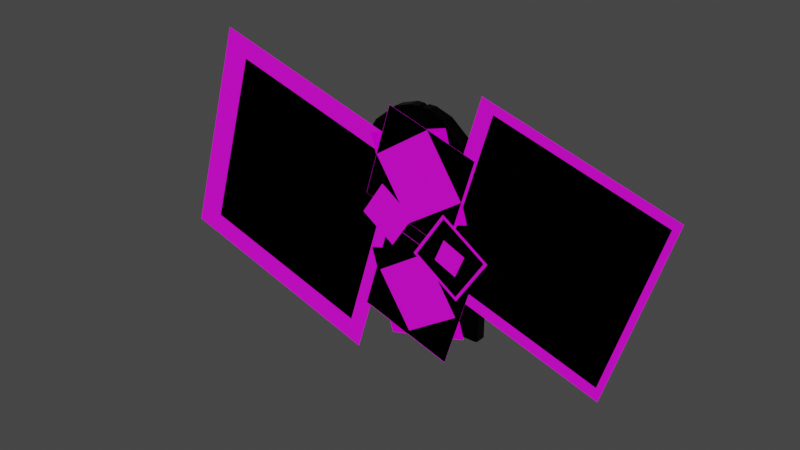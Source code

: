 # Source: Door.blend  (saved by Blender 2.81.16; exported with 4.5.12 LTS)
import bpy
from mathutils import Matrix  # noqa: F401  (used for matrix-valued properties, if any)

bpy.ops.wm.read_factory_settings(use_empty=True)
scene = bpy.context.scene
scene.name = 'Scene'

# ---- collections
col_collection = bpy.data.collections.new('Collection'); scene.collection.children.link(col_collection)

# ---- images (referenced by path relative to the original .blend; pixels are not part of the script)
import os
ASSET_DIR = os.environ.get("B2B_ASSET_DIR", "")  # directory of the original .blend (textures are referenced by path, not embedded)
HERE = os.path.dirname(os.path.abspath(__file__))  # packed textures are extracted next to this script under _unpacked/

def load_image(name, relpath, width, height, colorspace="sRGB"):
    """Load a texture the original file referenced (path relative to the .blend, or extracted next to this script)."""
    p = next((c for c in (os.path.join(HERE, relpath), os.path.join(ASSET_DIR, relpath)) if relpath and os.path.exists(c)), "")
    if p:
        img = bpy.data.images.load(p, check_existing=True)
        img.name = name
    else:  # same state as the original file: an image datablock whose file is absent (Cycles renders it pink)
        img = bpy.data.images.new(name, width, height)
        img.source = "FILE"
        img.filepath = "//" + (relpath or name)
    img.colorspace_settings.name = colorspace
    return img
img_radial_1_0003_circ_out_png = load_image('Radial_1_0003_Circ-out.png', 'Radials/Radial_1_0003_Circ-out.png', 1024, 1024, 'sRGB')
img_radial_1_0002_double_circ_png = load_image('Radial_1_0002_Double-Circ.png', 'Radials/Radial_1_0002_Double-Circ.png', 1024, 1024, 'sRGB')
img_radial_1_0001_flower_small_png = load_image('Radial_1_0001_Flower-Small.png', 'Radials/Radial_1_0001_Flower-Small.png', 1024, 1024, 'sRGB')
img_radial_1_0004_big_flower_png = load_image('Radial_1_0004_Big-Flower.png', 'Radials/Radial_1_0004_Big-Flower.png', 1024, 1024, 'sRGB')
img_radial_1_0005_stripes_png = load_image('Radial_1_0005_Stripes.png', 'Radials/Radial_1_0005_Stripes.png', 1024, 1024, 'sRGB')

# ---- materials (node trees are filled in below, after node groups)
mat_door = bpy.data.materials.new('Door')
mat_door.use_transparent_shadow = False
mat_radial_s = bpy.data.materials.new('RadiaL_S')
mat_radial_s.surface_render_method = 'BLENDED'
mat_radial_s.blend_method = 'BLEND'
mat_radial_s.use_transparent_shadow = False
mat_radial_m = bpy.data.materials.new('Radial_M')
mat_radial_m.surface_render_method = 'BLENDED'
mat_radial_m.blend_method = 'BLEND'
mat_radial_m.use_transparent_shadow = False
mat_radial_l = bpy.data.materials.new('Radial_L')
mat_radial_l.surface_render_method = 'BLENDED'
mat_radial_l.blend_method = 'BLEND'
mat_radial_l.use_transparent_shadow = False
mat_radial_small_f = bpy.data.materials.new('Radial_Small_F')
mat_radial_small_f.surface_render_method = 'BLENDED'
mat_radial_small_f.blend_method = 'BLEND'
mat_radial_small_f.use_transparent_shadow = False
mat_radial_big_f = bpy.data.materials.new('Radial_Big_F')
mat_radial_big_f.use_transparent_shadow = False
mat_radial_stripes = bpy.data.materials.new('Radial_Stripes')
mat_radial_stripes.surface_render_method = 'BLENDED'
mat_radial_stripes.blend_method = 'BLEND'
mat_radial_stripes.use_transparent_shadow = False

# ---- material node trees
mat_door.use_nodes = True; mat_door.node_tree.nodes.clear()
_N = mat_door.node_tree.nodes; _L = mat_door.node_tree.links
n0 = _N.new('ShaderNodeOutputMaterial'); n0.name = 'Material Output'; n0.location = (300, 300)
n1 = _N.new('ShaderNodeBsdfPrincipled'); n1.name = 'Principled BSDF'; n1.location = (10, 300)
n1.distribution = 'GGX'
n1.subsurface_method = 'BURLEY'
n1.inputs[0].default_value = (0.0, 0.0, 0.0, 1.0)
n1.inputs[2].default_value = 0.2904
n1.inputs[3].default_value = 1.45
n1.inputs[13].default_value = 0.08383
n1.inputs[27].default_value = (0.0, 0.0, 0.0, 1.0)
n1.inputs[28].default_value = 1.0
_L.new(n1.outputs[0], n0.inputs[0])
n0.is_active_output = True
mat_radial_s.use_nodes = True; mat_radial_s.node_tree.nodes.clear()
_N = mat_radial_s.node_tree.nodes; _L = mat_radial_s.node_tree.links
n0 = _N.new('ShaderNodeOutputMaterial'); n0.name = 'Material Output'; n0.location = (300, 300)
n1 = _N.new('ShaderNodeBsdfPrincipled'); n1.name = 'Principled BSDF'; n1.location = (10, 300)
n1.distribution = 'GGX'
n1.subsurface_method = 'BURLEY'
n1.inputs[3].default_value = 1.45
n1.inputs[27].default_value = (0.0, 0.0, 0.0, 1.0)
n1.inputs[28].default_value = 1.0
n2 = _N.new('ShaderNodeTexImage'); n2.name = 'Image Texture'; n2.location = (-280, 276)
n2.image = img_radial_1_0003_circ_out_png
_L.new(n1.outputs[0], n0.inputs[0])
_L.new(n2.outputs[0], n1.inputs[0])
_L.new(n2.outputs[1], n1.inputs[4])
n0.is_active_output = True
mat_radial_m.use_nodes = True; mat_radial_m.node_tree.nodes.clear()
_N = mat_radial_m.node_tree.nodes; _L = mat_radial_m.node_tree.links
n0 = _N.new('ShaderNodeOutputMaterial'); n0.name = 'Material Output'; n0.location = (300, 300)
n1 = _N.new('ShaderNodeBsdfPrincipled'); n1.name = 'Principled BSDF'; n1.location = (10, 300)
n1.distribution = 'GGX'
n1.subsurface_method = 'BURLEY'
n1.inputs[3].default_value = 1.45
n1.inputs[27].default_value = (0.0, 0.0, 0.0, 1.0)
n1.inputs[28].default_value = 1.0
n2 = _N.new('ShaderNodeTexImage'); n2.name = 'Image Texture'; n2.location = (-280, 276)
n2.image = img_radial_1_0002_double_circ_png
_L.new(n1.outputs[0], n0.inputs[0])
_L.new(n2.outputs[0], n1.inputs[0])
_L.new(n2.outputs[1], n1.inputs[4])
n0.is_active_output = True
mat_radial_l.use_nodes = True; mat_radial_l.node_tree.nodes.clear()
_N = mat_radial_l.node_tree.nodes; _L = mat_radial_l.node_tree.links
n0 = _N.new('ShaderNodeOutputMaterial'); n0.name = 'Material Output'; n0.location = (300, 300)
n1 = _N.new('ShaderNodeTexImage'); n1.name = 'Image Texture'; n1.location = (-304, 110)
n1.image = img_radial_1_0003_circ_out_png
n2 = _N.new('ShaderNodeBsdfPrincipled'); n2.name = 'Principled BSDF'; n2.location = (10, 300)
n2.distribution = 'GGX'
n2.subsurface_method = 'BURLEY'
n2.inputs[3].default_value = 1.45
n2.inputs[27].default_value = (0.0, 0.0, 0.0, 1.0)
n2.inputs[28].default_value = 1.0
_L.new(n2.outputs[0], n0.inputs[0])
_L.new(n1.outputs[0], n2.inputs[0])
_L.new(n1.outputs[1], n2.inputs[4])
n0.is_active_output = True
mat_radial_small_f.use_nodes = True; mat_radial_small_f.node_tree.nodes.clear()
_N = mat_radial_small_f.node_tree.nodes; _L = mat_radial_small_f.node_tree.links
n0 = _N.new('ShaderNodeOutputMaterial'); n0.name = 'Material Output'; n0.location = (300, 300)
n1 = _N.new('ShaderNodeBsdfPrincipled'); n1.name = 'Principled BSDF'; n1.location = (10, 300)
n1.distribution = 'GGX'
n1.subsurface_method = 'BURLEY'
n1.inputs[3].default_value = 1.45
n1.inputs[27].default_value = (0.0, 0.0, 0.0, 1.0)
n1.inputs[28].default_value = 1.0
n2 = _N.new('ShaderNodeTexImage'); n2.name = 'Image Texture'; n2.location = (-280, 276)
n2.image = img_radial_1_0001_flower_small_png
_L.new(n1.outputs[0], n0.inputs[0])
_L.new(n2.outputs[0], n1.inputs[0])
_L.new(n2.outputs[1], n1.inputs[4])
n0.is_active_output = True
mat_radial_big_f.use_nodes = True; mat_radial_big_f.node_tree.nodes.clear()
_N = mat_radial_big_f.node_tree.nodes; _L = mat_radial_big_f.node_tree.links
n0 = _N.new('ShaderNodeOutputMaterial'); n0.name = 'Material Output'; n0.location = (300, 300)
n1 = _N.new('ShaderNodeBsdfPrincipled'); n1.name = 'Principled BSDF'; n1.location = (10, 300)
n1.distribution = 'GGX'
n1.subsurface_method = 'BURLEY'
n1.inputs[3].default_value = 1.45
n1.inputs[27].default_value = (0.0, 0.0, 0.0, 1.0)
n1.inputs[28].default_value = 1.0
n2 = _N.new('ShaderNodeTexImage'); n2.name = 'Image Texture'; n2.location = (-280, 276)
n2.image = img_radial_1_0004_big_flower_png
_L.new(n1.outputs[0], n0.inputs[0])
_L.new(n2.outputs[0], n1.inputs[0])
_L.new(n2.outputs[1], n1.inputs[4])
n0.is_active_output = True
mat_radial_stripes.use_nodes = True; mat_radial_stripes.node_tree.nodes.clear()
_N = mat_radial_stripes.node_tree.nodes; _L = mat_radial_stripes.node_tree.links
n0 = _N.new('ShaderNodeOutputMaterial'); n0.name = 'Material Output'; n0.location = (300, 300)
n1 = _N.new('ShaderNodeBsdfPrincipled'); n1.name = 'Principled BSDF'; n1.location = (10, 300)
n1.distribution = 'GGX'
n1.subsurface_method = 'BURLEY'
n1.inputs[3].default_value = 1.45
n1.inputs[13].default_value = 0.0
n1.inputs[27].default_value = (0.0, 0.0, 0.0, 1.0)
n1.inputs[28].default_value = 1.0
n2 = _N.new('ShaderNodeTexImage'); n2.name = 'Image Texture'; n2.location = (-326, 151)
n2.image = img_radial_1_0005_stripes_png
_L.new(n1.outputs[0], n0.inputs[0])
_L.new(n2.outputs[0], n1.inputs[0])
_L.new(n2.outputs[1], n1.inputs[4])
n0.is_active_output = True

# ---- world
world_world = bpy.data.worlds.new('World'); scene.world = world_world
world_world.use_nodes = True; world_world.node_tree.nodes.clear()
_N = world_world.node_tree.nodes; _L = world_world.node_tree.links
n0 = _N.new('ShaderNodeOutputWorld'); n0.name = 'World Output'; n0.location = (300, 300)
n1 = _N.new('ShaderNodeBackground'); n1.name = 'Background'; n1.location = (10, 300)
n1.inputs[0].default_value = (0.05088, 0.05088, 0.05088, 1.0)
_L.new(n1.outputs[0], n0.inputs[0])
n0.is_active_output = True
world_world.color = (0.05088, 0.05088, 0.05088)
world_world.use_sun_shadow = False
world_world.sun_shadow_jitter_overblur = 0.0

# ---- meshes
me_cube = bpy.data.meshes.new('Cube')
me_cube.from_pydata([(0.8378, 0.07921, 1.404), (0.8378, 0.07921, -0.3244), (0.8378, -0.07921, 1.404), (0.8378, -0.07921, -0.3244), (0.04098, 0.07921, 1.404), (0.04098, 0.07921, -0.3244), (0.04098, -0.07921, 1.404), (0.04098, -0.07921, -0.3244), (0.7636, 0.07921, 1.716), (0.7636, -0.07921, 1.716), (0.04098, 0.07921, 1.716), (0.04098, -0.07921, 1.716), (0.6091, 0.07921, 1.974), (0.6091, -0.07921, 1.974), (0.04098, 0.07921, 1.974), (0.04098, -0.07921, 1.974), (0.3347, 0.07921, 2.198), (0.3347, -0.07921, 2.198), (0.04098, 0.07921, 2.198), (0.04098, -0.07921, 2.198), (0.1293, 0.07921, 2.266), (0.1293, -0.07921, 2.266), (0.04098, 0.07921, 2.266), (0.04098, -0.07921, 2.266), (0.0, 0.0624, 1.404), (0.0, 0.0624, -0.3244), (0.0, -0.0624, 1.404), (0.0, -0.0624, -0.3244), (0.0, 0.0624, 1.716), (0.0, -0.0624, 1.716), (0.0, 0.0624, 1.974), (0.0, -0.0624, 1.974), (0.0, 0.0624, 2.198), (0.0, -0.0624, 2.198), (0.0, 0.0624, 2.266), (0.0, -0.0624, 2.266), (0.8608, 0.06366, 1.407), (0.8608, 0.06366, -0.3244), (0.8608, -0.06366, 1.407), (0.8608, -0.06366, -0.3244), (0.784, 0.06366, 1.73), (0.784, -0.06366, 1.73), (0.6241, 0.06366, 1.998), (0.6241, -0.06366, 1.998), (0.3401, 0.06366, 2.229), (0.3401, -0.06366, 2.229), (0.03606, 0.06366, 2.299), (0.1275, 0.06366, 2.299), (0.03606, -0.06366, 2.299), (0.1275, -0.06366, 2.299), (0.01125, -0.06313, 2.29), (0.01125, 0.06313, 2.29)], [], [(23, 21, 49, 48), (5, 1, 3, 7), (5, 4, 0, 1), (3, 2, 6, 7), (6, 11, 29, 26), (1, 0, 36, 37), (11, 9, 13, 15), (0, 4, 10, 8), (20, 22, 46, 47), (6, 2, 9, 11), (16, 20, 47, 44), (8, 10, 14, 12), (34, 35, 50, 51), (14, 10, 28, 30), (19, 17, 21, 23), (4, 5, 25, 24), (15, 13, 17, 19), (12, 14, 18, 16), (8, 12, 42, 40), (16, 18, 22, 20), (35, 23, 50), (5, 7, 27, 25), (24, 26, 29, 28), (27, 26, 24, 25), (28, 29, 31, 30), (30, 31, 33, 32), (32, 33, 35, 34), (10, 4, 24, 28), (15, 19, 33, 31), (19, 23, 35, 33), (7, 6, 26, 27), (18, 14, 30, 32), (22, 18, 32, 34), (11, 15, 31, 29), (48, 46, 51, 50), (37, 36, 38, 39), (38, 36, 40, 41), (43, 42, 44, 45), (41, 40, 42, 43), (47, 46, 48, 49), (45, 44, 47, 49), (2, 3, 39, 38), (13, 9, 41, 43), (12, 16, 44, 42), (21, 17, 45, 49), (0, 8, 40, 36), (17, 13, 43, 45), (3, 1, 37, 39), (22, 51, 46), (9, 2, 38, 41), (50, 23, 48), (51, 22, 34)])
_uv = me_cube.uv_layers.new(name='UVMap')
_uv.uv.foreach_set('vector', [0.681, 0.7937, 0.7119, 0.7927, 0.7118, 0.8042, 0.6791, 0.8048, 0.2067, 0.05832, 0.04968, 0.06504, 0.04187, 0.03281, 0.2098, 0.02299, 0.2067, 0.05832, 0.2056, 0.3581, 0.03826, 0.3462, 0.04968, 0.06504, 0.9609, 0.01809, 0.9584, 0.5325, 0.674, 0.536, 0.6718, 0.01809, 0.674, 0.536, 0.6754, 0.6294, 0.6594, 0.6297, 0.658, 0.5362, 0.04968, 0.06504, 0.03826, 0.3462, 0.03275, 0.3467, 0.04434, 0.06384, 0.6754, 0.6294, 0.9328, 0.6247, 0.8796, 0.7018, 0.6774, 0.7069, 0.03826, 0.3462, 0.2056, 0.3581, 0.2005, 0.4142, 0.05017, 0.3977, 0.1638, 0.5082, 0.181, 0.5123, 0.18, 0.5189, 0.1627, 0.5147, 0.674, 0.536, 0.9584, 0.5325, 0.9328, 0.6247, 0.6754, 0.6294, 0.1251, 0.4891, 0.1638, 0.5082, 0.1627, 0.5147, 0.1225, 0.495, 0.05017, 0.3977, 0.2005, 0.4142, 0.1935, 0.461, 0.07583, 0.4435, 0.1901, 0.517, 0.1913, 0.5466, 0.1854, 0.5469, 0.1852, 0.5189, 0.1935, 0.461, 0.2005, 0.4142, 0.2102, 0.4154, 0.2032, 0.4628, 0.68, 0.7739, 0.7843, 0.7703, 0.7119, 0.7927, 0.681, 0.7937, 0.2056, 0.3581, 0.2067, 0.05832, 0.2161, 0.05676, 0.2154, 0.3586, 0.6774, 0.7069, 0.8796, 0.7018, 0.7843, 0.7703, 0.68, 0.7739, 0.07583, 0.4435, 0.1935, 0.461, 0.1846, 0.501, 0.1251, 0.4891, 0.05017, 0.3977, 0.07583, 0.4435, 0.07148, 0.4476, 0.04499, 0.4, 0.1251, 0.4891, 0.1846, 0.501, 0.181, 0.5123, 0.1638, 0.5082, 0.6654, 0.7952, 0.681, 0.7937, 0.67, 0.8021, 0.2067, 0.05832, 0.2098, 0.02299, 0.2189, 0.02781, 0.2161, 0.05676, 0.2154, 0.3586, 0.2425, 0.3601, 0.2382, 0.4185, 0.2102, 0.4154, 0.2425, 0.05676, 0.2425, 0.3601, 0.2154, 0.3586, 0.2161, 0.05676, 0.2102, 0.4154, 0.2382, 0.4185, 0.2315, 0.4679, 0.2032, 0.4628, 0.2032, 0.4628, 0.2315, 0.4679, 0.2226, 0.5111, 0.1942, 0.5039, 0.1942, 0.5039, 0.2226, 0.5111, 0.2193, 0.5242, 0.1901, 0.517, 0.2005, 0.4142, 0.2056, 0.3581, 0.2154, 0.3586, 0.2102, 0.4154, 0.6774, 0.7069, 0.68, 0.7739, 0.664, 0.7747, 0.6614, 0.7074, 0.68, 0.7739, 0.681, 0.7937, 0.6654, 0.7952, 0.664, 0.7747, 0.6718, 0.01809, 0.674, 0.536, 0.658, 0.5362, 0.6558, 0.01815, 0.1846, 0.501, 0.1935, 0.461, 0.2032, 0.4628, 0.1942, 0.5039, 0.181, 0.5123, 0.1846, 0.501, 0.1942, 0.5039, 0.1901, 0.517, 0.6754, 0.6294, 0.6774, 0.7069, 0.6614, 0.7074, 0.6594, 0.6297, 0.1791, 0.5469, 0.18, 0.5189, 0.1852, 0.5189, 0.1854, 0.5469, 0.04434, 0.06384, 0.03275, 0.3467, 0.007166, 0.3494, 0.01811, 0.06277, 0.007166, 0.3494, 0.03275, 0.3467, 0.04499, 0.4, 0.01945, 0.4092, 0.04883, 0.4642, 0.07148, 0.4476, 0.1225, 0.495, 0.1059, 0.5191, 0.01945, 0.4092, 0.04499, 0.4, 0.07148, 0.4476, 0.04883, 0.4642, 0.1627, 0.5147, 0.18, 0.5189, 0.1791, 0.5469, 0.1549, 0.5441, 0.1059, 0.5191, 0.1225, 0.495, 0.1627, 0.5147, 0.1549, 0.5441, 0.9584, 0.5325, 0.9609, 0.01809, 0.9709, 0.01814, 0.9684, 0.5337, 0.8796, 0.7018, 0.9328, 0.6247, 0.9416, 0.6296, 0.8863, 0.7097, 0.07583, 0.4435, 0.1251, 0.4891, 0.1225, 0.495, 0.07148, 0.4476, 0.7119, 0.7927, 0.7843, 0.7703, 0.7872, 0.7808, 0.7118, 0.8042, 0.03826, 0.3462, 0.05017, 0.3977, 0.04499, 0.4, 0.03275, 0.3467, 0.7843, 0.7703, 0.8796, 0.7018, 0.8863, 0.7097, 0.7872, 0.7808, 0.04187, 0.03281, 0.04968, 0.06504, 0.04434, 0.06384, 0.03753, 0.03755, 0.181, 0.5123, 0.1852, 0.5189, 0.18, 0.5189, 0.9328, 0.6247, 0.9584, 0.5325, 0.9684, 0.5337, 0.9416, 0.6296, 0.67, 0.8021, 0.681, 0.7937, 0.6791, 0.8048, 0.1852, 0.5189, 0.181, 0.5123, 0.1901, 0.517])
me_cube.materials.append(mat_door)
me_cube.use_remesh_fix_poles = True
me_cube.use_remesh_preserve_attributes = False
me_cube.use_mirror_vertex_groups = False
me_cube.update()
me_cube_001 = bpy.data.meshes.new('Cube.001')
me_cube_001.from_pydata([(0.8378, 0.07921, 1.404), (0.8378, 0.07921, -0.3244), (0.8378, -0.07921, 1.404), (0.8378, -0.07921, -0.3244), (0.04098, 0.07921, 1.404), (0.04098, 0.07921, -0.3244), (0.04098, -0.07921, 1.404), (0.04098, -0.07921, -0.3244), (0.7636, 0.07921, 1.716), (0.7636, -0.07921, 1.716), (0.04098, 0.07921, 1.716), (0.04098, -0.07921, 1.716), (0.6091, 0.07921, 1.974), (0.6091, -0.07921, 1.974), (0.04098, 0.07921, 1.974), (0.04098, -0.07921, 1.974), (0.3347, 0.07921, 2.198), (0.3347, -0.07921, 2.198), (0.04098, 0.07921, 2.198), (0.04098, -0.07921, 2.198), (0.1293, 0.07921, 2.266), (0.1293, -0.07921, 2.266), (0.04098, 0.07921, 2.266), (0.04098, -0.07921, 2.266), (0.0, 0.0624, 1.404), (0.0, 0.0624, -0.3244), (0.0, -0.0624, 1.404), (0.0, -0.0624, -0.3244), (0.0, 0.0624, 1.716), (0.0, -0.0624, 1.716), (0.0, 0.0624, 1.974), (0.0, -0.0624, 1.974), (0.0, 0.0624, 2.198), (0.0, -0.0624, 2.198), (0.0, 0.0624, 2.266), (0.0, -0.0624, 2.266), (0.8608, 0.06366, 1.407), (0.8608, 0.06366, -0.3244), (0.8608, -0.06366, 1.407), (0.8608, -0.06366, -0.3244), (0.784, 0.06366, 1.73), (0.784, -0.06366, 1.73), (0.6241, 0.06366, 1.998), (0.6241, -0.06366, 1.998), (0.3401, 0.06366, 2.229), (0.3401, -0.06366, 2.229), (0.03606, 0.06366, 2.299), (0.1275, 0.06366, 2.299), (0.03606, -0.06366, 2.299), (0.1275, -0.06366, 2.299), (0.01125, -0.06313, 2.29), (0.01125, 0.06313, 2.29)], [], [(23, 21, 49, 48), (5, 1, 3, 7), (5, 4, 0, 1), (3, 2, 6, 7), (6, 11, 29, 26), (1, 0, 36, 37), (11, 9, 13, 15), (0, 4, 10, 8), (20, 22, 46, 47), (6, 2, 9, 11), (16, 20, 47, 44), (8, 10, 14, 12), (34, 35, 50, 51), (14, 10, 28, 30), (19, 17, 21, 23), (4, 5, 25, 24), (15, 13, 17, 19), (12, 14, 18, 16), (8, 12, 42, 40), (16, 18, 22, 20), (35, 23, 50), (5, 7, 27, 25), (24, 26, 29, 28), (27, 26, 24, 25), (28, 29, 31, 30), (30, 31, 33, 32), (32, 33, 35, 34), (10, 4, 24, 28), (15, 19, 33, 31), (19, 23, 35, 33), (7, 6, 26, 27), (18, 14, 30, 32), (22, 18, 32, 34), (11, 15, 31, 29), (48, 46, 51, 50), (37, 36, 38, 39), (38, 36, 40, 41), (43, 42, 44, 45), (41, 40, 42, 43), (47, 46, 48, 49), (45, 44, 47, 49), (2, 3, 39, 38), (13, 9, 41, 43), (12, 16, 44, 42), (21, 17, 45, 49), (0, 8, 40, 36), (17, 13, 43, 45), (3, 1, 37, 39), (22, 51, 46), (9, 2, 38, 41), (50, 23, 48), (51, 22, 34)])
_uv = me_cube_001.uv_layers.new(name='UVMap')
_uv.uv.foreach_set('vector', [0.4832, 0.9449, 0.4853, 0.9285, 0.4914, 0.9297, 0.4891, 0.946, 0.01248, 0.8079, 0.07126, 0.642, 0.1027, 0.6607, 0.04635, 0.815, 0.6392, 0.01107, 0.6386, 0.5331, 0.351, 0.5308, 0.3487, 0.01107, 0.1027, 0.6607, 0.3799, 0.7571, 0.3339, 0.9163, 0.04635, 0.815, 0.3339, 0.9163, 0.3873, 0.9304, 0.3852, 0.9397, 0.3311, 0.9254, 0.3487, 0.01107, 0.351, 0.5308, 0.3409, 0.532, 0.3386, 0.01112, 0.3873, 0.9304, 0.4245, 0.7872, 0.4575, 0.8276, 0.4326, 0.9395, 0.351, 0.5308, 0.6386, 0.5331, 0.6375, 0.6274, 0.3772, 0.6239, 0.6014, 0.7927, 0.6328, 0.7935, 0.6349, 0.8048, 0.6017, 0.8044, 0.3339, 0.9163, 0.3799, 0.7571, 0.4245, 0.7872, 0.3873, 0.9304, 0.528, 0.7704, 0.6014, 0.7927, 0.6017, 0.8044, 0.5251, 0.7811, 0.3772, 0.6239, 0.6375, 0.6274, 0.6359, 0.7057, 0.4313, 0.7016, 0.5094, 0.9635, 0.4846, 0.9543, 0.4878, 0.9504, 0.5113, 0.959, 0.6359, 0.7057, 0.6375, 0.6274, 0.6537, 0.6277, 0.6521, 0.7061, 0.472, 0.9444, 0.4812, 0.888, 0.4853, 0.9285, 0.4832, 0.9449, 0.6386, 0.5331, 0.6392, 0.01107, 0.6553, 0.01109, 0.6547, 0.5332, 0.4326, 0.9395, 0.4575, 0.8276, 0.4812, 0.888, 0.472, 0.9444, 0.4313, 0.7016, 0.6359, 0.7057, 0.6338, 0.7733, 0.528, 0.7704, 0.3772, 0.6239, 0.4313, 0.7016, 0.4246, 0.7096, 0.3682, 0.6288, 0.528, 0.7704, 0.6338, 0.7733, 0.6328, 0.7935, 0.6014, 0.7927, 0.4846, 0.9543, 0.4832, 0.9449, 0.4878, 0.9504, 0.01248, 0.8079, 0.04635, 0.815, 0.04205, 0.8234, 0.01441, 0.8182, 0.3233, 0.9512, 0.3311, 0.9254, 0.3852, 0.9397, 0.3788, 0.9666, 0.04205, 0.8234, 0.3311, 0.9254, 0.3233, 0.9512, 0.03311, 0.8486, 0.3788, 0.9666, 0.3852, 0.9397, 0.431, 0.9491, 0.4264, 0.9767, 0.4264, 0.9767, 0.431, 0.9491, 0.4716, 0.9541, 0.4692, 0.9828, 0.4692, 0.9828, 0.4716, 0.9541, 0.4846, 0.9543, 0.4825, 0.9838, 0.6375, 0.6274, 0.6386, 0.5331, 0.6547, 0.5332, 0.6537, 0.6277, 0.4326, 0.9395, 0.472, 0.9444, 0.4716, 0.9541, 0.431, 0.9491, 0.472, 0.9444, 0.4832, 0.9449, 0.4846, 0.9543, 0.4716, 0.9541, 0.04635, 0.815, 0.3339, 0.9163, 0.3311, 0.9254, 0.04205, 0.8234, 0.6338, 0.7733, 0.6359, 0.7057, 0.6521, 0.7061, 0.6499, 0.7741, 0.6328, 0.7935, 0.6338, 0.7733, 0.6499, 0.7741, 0.6488, 0.7947, 0.3873, 0.9304, 0.4326, 0.9395, 0.431, 0.9491, 0.3852, 0.9397, 0.4891, 0.946, 0.5133, 0.9533, 0.5113, 0.959, 0.4878, 0.9504, 0.112, 0.6297, 0.3956, 0.7275, 0.3823, 0.7519, 0.1033, 0.6548, 0.3823, 0.7519, 0.3956, 0.7275, 0.4476, 0.7632, 0.4286, 0.7832, 0.4627, 0.8251, 0.4866, 0.8115, 0.514, 0.8825, 0.4872, 0.8877, 0.4286, 0.7832, 0.4476, 0.7632, 0.4866, 0.8115, 0.4627, 0.8251, 0.517, 0.9325, 0.5133, 0.9533, 0.4891, 0.946, 0.4914, 0.9297, 0.4872, 0.8877, 0.514, 0.8825, 0.517, 0.9325, 0.4914, 0.9297, 0.3799, 0.7571, 0.1027, 0.6607, 0.1033, 0.6548, 0.3823, 0.7519, 0.4575, 0.8276, 0.4245, 0.7872, 0.4286, 0.7832, 0.4627, 0.8251, 0.4313, 0.7016, 0.528, 0.7704, 0.5251, 0.7811, 0.4246, 0.7096, 0.4853, 0.9285, 0.4812, 0.888, 0.4872, 0.8877, 0.4914, 0.9297, 0.351, 0.5308, 0.3772, 0.6239, 0.3682, 0.6288, 0.3409, 0.532, 0.4812, 0.888, 0.4575, 0.8276, 0.4627, 0.8251, 0.4872, 0.8877, 0.1027, 0.6607, 0.07126, 0.642, 0.07726, 0.6392, 0.1033, 0.6548, 0.6328, 0.7935, 0.6442, 0.8019, 0.6349, 0.8048, 0.4245, 0.7872, 0.3799, 0.7571, 0.3823, 0.7519, 0.4286, 0.7832, 0.4878, 0.9504, 0.4832, 0.9449, 0.4891, 0.946, 0.6442, 0.8019, 0.6328, 0.7935, 0.6488, 0.7947])
me_cube_001.materials.append(mat_door)
me_cube_001.use_remesh_fix_poles = True
me_cube_001.use_remesh_preserve_attributes = False
me_cube_001.use_mirror_vertex_groups = False
me_cube_001.update()
me_plane_001 = bpy.data.meshes.new('Plane.001')
me_plane_001.from_pydata([(-0.1558, 0.0, -0.1558), (0.1558, 0.0, -0.1558), (-0.1558, 0.0, 0.1558), (0.1558, 0.0, 0.1558)], [], [(0, 1, 3, 2)])
_uv = me_plane_001.uv_layers.new(name='UVMap')
_uv.uv.foreach_set('vector', [0.0, 0.0, 1.0, 0.0, 1.0, 1.0, 0.0, 1.0])
me_plane_001.materials.append(mat_radial_s)
me_plane_001.use_remesh_fix_poles = True
me_plane_001.use_remesh_preserve_attributes = False
me_plane_001.use_mirror_vertex_groups = False
me_plane_001.update()
me_plane_002 = bpy.data.meshes.new('Plane.002')
me_plane_002.from_pydata([(-0.3049, 0.0, -0.3049), (-0.3049, 0.0, 0.3049), (0.3049, 0.0, -0.3049), (0.3049, 0.0, 0.3049)], [], [(0, 2, 3, 1)])
_uv = me_plane_002.uv_layers.new(name='UVMap')
_uv.uv.foreach_set('vector', [0.0, 0.0, 1.0, 0.0, 1.0, 1.0, 0.0, 1.0])
me_plane_002.materials.append(mat_radial_m)
me_plane_002.use_remesh_fix_poles = True
me_plane_002.use_remesh_preserve_attributes = False
me_plane_002.use_mirror_vertex_groups = False
me_plane_002.update()
me_plane_003 = bpy.data.meshes.new('Plane.003')
me_plane_003.from_pydata([(-0.1558, 0.0, -0.1558), (-0.1558, 0.0, 0.1558), (0.1558, 0.0, -0.1558), (0.1558, 0.0, 0.1558)], [], [(0, 2, 3, 1)])
_uv = me_plane_003.uv_layers.new(name='UVMap')
_uv.uv.foreach_set('vector', [0.0, 0.0, 1.0, 0.0, 1.0, 1.0, 0.0, 1.0])
me_plane_003.materials.append(mat_radial_m)
me_plane_003.use_remesh_fix_poles = True
me_plane_003.use_remesh_preserve_attributes = False
me_plane_003.use_mirror_vertex_groups = False
me_plane_003.update()
me_plane_004 = bpy.data.meshes.new('Plane.004')
me_plane_004.from_pydata([(-0.3049, 0.0, -0.3049), (-0.3049, 0.0, 0.3049), (0.3049, 0.0, -0.3049), (0.3049, 0.0, 0.3049)], [], [(0, 2, 3, 1)])
_uv = me_plane_004.uv_layers.new(name='UVMap')
_uv.uv.foreach_set('vector', [0.0, 0.0, 1.0, 0.0, 1.0, 1.0, 0.0, 1.0])
me_plane_004.materials.append(mat_radial_m)
me_plane_004.use_remesh_fix_poles = True
me_plane_004.use_remesh_preserve_attributes = False
me_plane_004.use_mirror_vertex_groups = False
me_plane_004.update()
me_plane_005 = bpy.data.meshes.new('Plane.005')
me_plane_005.from_pydata([(-0.4799, 0.0, -0.4799), (-0.4799, 0.0, 0.4799), (0.4799, 0.0, -0.4799), (0.4799, 0.0, 0.4799)], [], [(0, 2, 3, 1)])
_uv = me_plane_005.uv_layers.new(name='UVMap')
_uv.uv.foreach_set('vector', [0.0, 0.0, 1.0, 0.0, 1.0, 1.0, 0.0, 1.0])
me_plane_005.materials.append(mat_radial_l)
me_plane_005.use_remesh_fix_poles = True
me_plane_005.use_remesh_preserve_attributes = False
me_plane_005.use_mirror_vertex_groups = False
me_plane_005.update()
me_plane_006 = bpy.data.meshes.new('Plane.006')
me_plane_006.from_pydata([(-0.1715, 0.0, -0.1715), (-0.1715, 0.0, 0.1715), (0.1715, 0.0, -0.1715), (0.1715, 0.0, 0.1715)], [], [(0, 2, 3, 1)])
_uv = me_plane_006.uv_layers.new(name='UVMap')
_uv.uv.foreach_set('vector', [0.0, 0.0, 1.0, 0.0, 1.0, 1.0, 0.0, 1.0])
me_plane_006.materials.append(mat_radial_s)
me_plane_006.use_remesh_fix_poles = True
me_plane_006.use_remesh_preserve_attributes = False
me_plane_006.use_mirror_vertex_groups = False
me_plane_006.update()
me_plane_007 = bpy.data.meshes.new('Plane.007')
me_plane_007.from_pydata([(-0.3356, 0.0, -0.3356), (-0.3356, 0.0, 0.3356), (0.3356, 0.0, -0.3356), (0.3356, 0.0, 0.3356)], [], [(0, 2, 3, 1)])
_uv = me_plane_007.uv_layers.new(name='UVMap')
_uv.uv.foreach_set('vector', [0.0, 0.0, 1.0, 0.0, 1.0, 1.0, 0.0, 1.0])
me_plane_007.materials.append(mat_radial_m)
me_plane_007.use_remesh_fix_poles = True
me_plane_007.use_remesh_preserve_attributes = False
me_plane_007.use_mirror_vertex_groups = False
me_plane_007.update()
me_plane_008 = bpy.data.meshes.new('Plane.008')
me_plane_008.from_pydata([(-0.2062, -7.451e-09, -0.2062), (-0.2062, -7.451e-09, 0.2062), (0.2062, -7.451e-09, -0.2062), (0.2062, -7.451e-09, 0.2062)], [], [(0, 2, 3, 1)])
_uv = me_plane_008.uv_layers.new(name='UVMap')
_uv.uv.foreach_set('vector', [0.0, 0.0, 1.0, 0.0, 1.0, 1.0, 0.0, 1.0])
me_plane_008.materials.append(mat_radial_s)
me_plane_008.use_remesh_fix_poles = True
me_plane_008.use_remesh_preserve_attributes = False
me_plane_008.use_mirror_vertex_groups = False
me_plane_008.update()
me_plane_009 = bpy.data.meshes.new('Plane.009')
me_plane_009.from_pydata([(-0.4035, 0.0, -0.4035), (-0.4035, 0.0, 0.4035), (0.4035, 0.0, -0.4035), (0.4035, 0.0, 0.4035)], [], [(0, 2, 3, 1)])
_uv = me_plane_009.uv_layers.new(name='UVMap')
_uv.uv.foreach_set('vector', [0.0, 0.0, 1.0, 0.0, 1.0, 1.0, 0.0, 1.0])
me_plane_009.materials.append(mat_radial_m)
me_plane_009.use_remesh_fix_poles = True
me_plane_009.use_remesh_preserve_attributes = False
me_plane_009.use_mirror_vertex_groups = False
me_plane_009.update()
me_plane_010 = bpy.data.meshes.new('Plane.010')
me_plane_010.from_pydata([(-0.6273, 0.0, -0.6273), (-0.6273, 0.0, 0.6273), (0.6273, 0.0, -0.6273), (0.6273, 0.0, 0.6273)], [], [(0, 2, 3, 1)])
_uv = me_plane_010.uv_layers.new(name='UVMap')
_uv.uv.foreach_set('vector', [0.0, 0.0, 1.0, 0.0, 1.0, 1.0, 0.0, 1.0])
me_plane_010.materials.append(mat_radial_l)
me_plane_010.use_remesh_fix_poles = True
me_plane_010.use_remesh_preserve_attributes = False
me_plane_010.use_mirror_vertex_groups = False
me_plane_010.update()
me_plane_000 = bpy.data.meshes.new('Plane.000')
me_plane_000.from_pydata([(-0.4799, 0.0, -0.4799), (-0.4799, 0.0, 0.4799), (0.4799, 0.0, -0.4799), (0.4799, 0.0, 0.4799)], [], [(0, 2, 3, 1)])
_uv = me_plane_000.uv_layers.new(name='UVMap')
_uv.uv.foreach_set('vector', [0.0, 0.0, 1.0, 0.0, 1.0, 1.0, 0.0, 1.0])
me_plane_000.materials.append(mat_radial_small_f)
me_plane_000.use_remesh_fix_poles = True
me_plane_000.use_remesh_preserve_attributes = False
me_plane_000.use_mirror_vertex_groups = False
me_plane_000.update()
me_plane_011 = bpy.data.meshes.new('Plane.011')
me_plane_011.from_pydata([(-0.4799, 0.0, -0.4799), (-0.4799, 0.0, 0.4799), (0.4799, 0.0, -0.4799), (0.4799, 0.0, 0.4799)], [], [(0, 2, 3, 1)])
_uv = me_plane_011.uv_layers.new(name='UVMap')
_uv.uv.foreach_set('vector', [0.0, 0.0, 1.0, 0.0, 1.0, 1.0, 0.0, 1.0])
me_plane_011.materials.append(mat_radial_big_f)
me_plane_011.use_remesh_fix_poles = True
me_plane_011.use_remesh_preserve_attributes = False
me_plane_011.use_mirror_vertex_groups = False
me_plane_011.update()
me_plane_012 = bpy.data.meshes.new('Plane.012')
me_plane_012.from_pydata([(-0.4799, 0.0, -0.4799), (-0.4799, 0.0, 0.4799), (0.4799, 0.0, -0.4799), (0.4799, 0.0, 0.4799)], [], [(0, 2, 3, 1)])
_uv = me_plane_012.uv_layers.new(name='UVMap')
_uv.uv.foreach_set('vector', [0.0, 0.0, 1.0, 0.0, 1.0, 1.0, 0.0, 1.0])
me_plane_012.materials.append(mat_radial_stripes)
me_plane_012.use_remesh_fix_poles = True
me_plane_012.use_remesh_preserve_attributes = False
me_plane_012.use_mirror_vertex_groups = False
me_plane_012.update()
me_plane_013 = bpy.data.meshes.new('Plane.013')
me_plane_013.from_pydata([(-0.6273, 0.0, -0.6273), (-0.6273, 0.0, 0.6273), (0.6273, 0.0, -0.6273), (0.6273, 0.0, 0.6273)], [], [(0, 2, 3, 1)])
_uv = me_plane_013.uv_layers.new(name='UVMap')
_uv.uv.foreach_set('vector', [0.0, 0.0, 1.0, 0.0, 1.0, 1.0, 0.0, 1.0])
me_plane_013.materials.append(mat_radial_stripes)
me_plane_013.use_remesh_fix_poles = True
me_plane_013.use_remesh_preserve_attributes = False
me_plane_013.use_mirror_vertex_groups = False
me_plane_013.update()
me_plane_014 = bpy.data.meshes.new('Plane.014')
me_plane_014.from_pydata([(-0.6273, 0.0, -0.6273), (-0.6273, 0.0, 0.6273), (0.6273, 0.0, -0.6273), (0.6273, 0.0, 0.6273)], [], [(0, 2, 3, 1)])
_uv = me_plane_014.uv_layers.new(name='UVMap')
_uv.uv.foreach_set('vector', [0.0, 0.0, 1.0, 0.0, 1.0, 1.0, 0.0, 1.0])
me_plane_014.materials.append(mat_radial_big_f)
me_plane_014.use_remesh_fix_poles = True
me_plane_014.use_remesh_preserve_attributes = False
me_plane_014.use_mirror_vertex_groups = False
me_plane_014.update()
me_plane_015 = bpy.data.meshes.new('Plane.015')
me_plane_015.from_pydata([(-0.3049, 0.0, -0.3049), (-0.3049, 0.0, 0.3049), (0.3049, 0.0, -0.3049), (0.3049, 0.0, 0.3049)], [], [(0, 2, 3, 1)])
_uv = me_plane_015.uv_layers.new(name='UVMap')
_uv.uv.foreach_set('vector', [0.0, 0.0, 1.0, 0.0, 1.0, 1.0, 0.0, 1.0])
me_plane_015.materials.append(mat_radial_big_f)
me_plane_015.use_remesh_fix_poles = True
me_plane_015.use_remesh_preserve_attributes = False
me_plane_015.use_mirror_vertex_groups = False
me_plane_015.update()
me_plane_016 = bpy.data.meshes.new('Plane.016')
me_plane_016.from_pydata([(-0.6273, 0.0, -0.6273), (-0.6273, 0.0, 0.6273), (0.6273, 0.0, -0.6273), (0.6273, 0.0, 0.6273)], [], [(0, 2, 3, 1)])
_uv = me_plane_016.uv_layers.new(name='UVMap')
_uv.uv.foreach_set('vector', [0.0, 0.0, 1.0, 0.0, 1.0, 1.0, 0.0, 1.0])
me_plane_016.materials.append(mat_radial_m)
me_plane_016.use_remesh_fix_poles = True
me_plane_016.use_remesh_preserve_attributes = False
me_plane_016.use_mirror_vertex_groups = False
me_plane_016.update()
me_plane_017 = bpy.data.meshes.new('Plane.017')
me_plane_017.from_pydata([(-0.6273, 0.0, -0.6273), (-0.6273, 0.0, 0.6273), (0.6273, 0.0, -0.6273), (0.6273, 0.0, 0.6273)], [], [(0, 2, 3, 1)])
_uv = me_plane_017.uv_layers.new(name='UVMap')
_uv.uv.foreach_set('vector', [0.0, 0.0, 1.0, 0.0, 1.0, 1.0, 0.0, 1.0])
me_plane_017.materials.append(mat_radial_m)
me_plane_017.use_remesh_fix_poles = True
me_plane_017.use_remesh_preserve_attributes = False
me_plane_017.use_mirror_vertex_groups = False
me_plane_017.update()
me_plane_018 = bpy.data.meshes.new('Plane.018')
me_plane_018.from_pydata([(-0.6273, 0.0, -0.6273), (-0.6273, 0.0, 0.6273), (0.6273, 0.0, -0.6273), (0.6273, 0.0, 0.6273)], [], [(0, 2, 3, 1)])
_uv = me_plane_018.uv_layers.new(name='UVMap')
_uv.uv.foreach_set('vector', [0.0, 0.0, 1.0, 0.0, 1.0, 1.0, 0.0, 1.0])
me_plane_018.materials.append(mat_radial_l)
me_plane_018.use_remesh_fix_poles = True
me_plane_018.use_remesh_preserve_attributes = False
me_plane_018.use_mirror_vertex_groups = False
me_plane_018.update()
me_plane_019 = bpy.data.meshes.new('Plane.019')
me_plane_019.from_pydata([(-0.6273, 0.0, -0.6273), (-0.6273, 0.0, 0.6273), (0.6273, 0.0, -0.6273), (0.6273, 0.0, 0.6273)], [], [(0, 2, 3, 1)])
_uv = me_plane_019.uv_layers.new(name='UVMap')
_uv.uv.foreach_set('vector', [0.0, 0.0, 1.0, 0.0, 1.0, 1.0, 0.0, 1.0])
me_plane_019.materials.append(mat_radial_l)
me_plane_019.use_remesh_fix_poles = True
me_plane_019.use_remesh_preserve_attributes = False
me_plane_019.use_mirror_vertex_groups = False
me_plane_019.update()

# ---- objects
ob_cube = bpy.data.objects.new('Cube', me_cube)
ob_cube_001 = bpy.data.objects.new('Cube.001', me_cube_001)
ob_plane = bpy.data.objects.new('Plane', me_plane_001)
ob_plane_001 = bpy.data.objects.new('Plane.001', me_plane_002)
ob_plane_002 = bpy.data.objects.new('Plane.002', me_plane_003)
ob_plane_003 = bpy.data.objects.new('Plane.003', me_plane_004)
ob_plane_004 = bpy.data.objects.new('Plane.004', me_plane_005)
ob_plane_005 = bpy.data.objects.new('Plane.005', me_plane_006)
ob_plane_006 = bpy.data.objects.new('Plane.006', me_plane_007)
ob_plane_007 = bpy.data.objects.new('Plane.007', me_plane_008)
ob_plane_008 = bpy.data.objects.new('Plane.008', me_plane_009)
ob_plane_009 = bpy.data.objects.new('Plane.009', me_plane_010)
ob_plane_010 = bpy.data.objects.new('Plane.010', me_plane_000)
ob_plane_011 = bpy.data.objects.new('Plane.011', me_plane_011)
ob_plane_012 = bpy.data.objects.new('Plane.012', me_plane_012)
ob_plane_013 = bpy.data.objects.new('Plane.013', me_plane_013)
ob_plane_014 = bpy.data.objects.new('Plane.014', me_plane_014)
ob_plane_015 = bpy.data.objects.new('Plane.015', me_plane_015)
ob_plane_016 = bpy.data.objects.new('Plane.016', me_plane_016)
ob_plane_017 = bpy.data.objects.new('Plane.017', me_plane_017)
ob_plane_018 = bpy.data.objects.new('Plane.018', me_plane_018)
ob_plane_019 = bpy.data.objects.new('Plane.019', me_plane_019)

# ---- transforms, parenting, visibility, modifiers, constraints
ob_cube.location = (0.0, 0.0, 0.0)
ob_cube.lineart.crease_threshold = 0.0
ob_cube_001.location = (0.0, 0.0, 0.0)
ob_cube_001.rotation_euler = (0.0, -0.0, 3.142)
ob_cube_001.lineart.crease_threshold = 0.0
ob_plane.location = (0.4585, -0.08676, 0.6184)
ob_plane.rotation_euler = (0.0, -7.456, 0.0)
ob_plane.lineart.crease_threshold = 0.0
ob_plane_001.location = (0.4585, -0.08397, 0.6184)
ob_plane_001.rotation_euler = (0.0, 3.728, 0.0)
ob_plane_001.scale = (1.213, 1.213, 1.213)
ob_plane_001.lineart.crease_threshold = 0.0
ob_plane_002.location = (-0.001421, -0.08757, 1.47)
ob_plane_002.rotation_euler = (0.0, 7.456, 0.0)
ob_plane_002.scale = (1.232, 1.232, 1.232)
ob_plane_002.lineart.crease_threshold = 0.0
ob_plane_003.location = (-0.001421, -0.08414, 1.47)
ob_plane_003.rotation_euler = (0.0, -3.728, 0.0)
ob_plane_003.scale = (1.411, 1.411, 1.411)
ob_plane_003.lineart.crease_threshold = 0.0
ob_plane_004.location = (-0.001421, -0.08198, 1.47)
ob_plane_004.rotation_euler = (0.0, 1.864, 0.0)
ob_plane_004.scale = (1.271, 1.271, 1.271)
ob_plane_004.lineart.crease_threshold = 0.0
ob_plane_005.location = (-0.4432, -0.08658, 0.8793)
ob_plane_005.rotation_euler = (0.0, -7.456, 0.0)
ob_plane_005.scale = (0.7914, 0.7914, 0.7914)
ob_plane_005.lineart.crease_threshold = 0.0
ob_plane_006.location = (-0.4432, -0.08415, 0.8793)
ob_plane_006.rotation_euler = (0.0, 3.728, 0.0)
ob_plane_006.scale = (0.7914, 0.7914, 0.7914)
ob_plane_006.lineart.crease_threshold = 0.0
ob_plane_007.location = (-0.001421, -0.08721, 0.0006343)
ob_plane_007.rotation_euler = (0.0, 7.456, 0.0)
ob_plane_007.lineart.crease_threshold = 0.0
ob_plane_008.location = (-0.001421, -0.08352, 0.0006344)
ob_plane_008.rotation_euler = (0.0, -3.728, 0.0)
ob_plane_008.lineart.crease_threshold = 0.0
ob_plane_009.location = (-0.001421, -0.08041, 0.0006344)
ob_plane_009.rotation_euler = (0.0, 1.864, 0.0)
ob_plane_009.lineart.crease_threshold = 0.0
ob_plane_010.location = (-0.001421, -0.08198, 1.47)
ob_plane_010.rotation_euler = (0.0, 1.864, 0.0)
ob_plane_010.scale = (1.062, 1.062, 1.062)
ob_plane_010.lineart.crease_threshold = 0.0
ob_plane_011.location = (-0.001421, -0.08198, 1.47)
ob_plane_011.rotation_euler = (0.0, 1.864, 0.0)
ob_plane_011.scale = (1.267, 1.267, 1.267)
ob_plane_011.lineart.crease_threshold = 0.0
ob_plane_012.location = (-0.001421, -0.08198, 1.47)
ob_plane_012.rotation_euler = (0.0, -1.864, 0.0)
ob_plane_012.scale = (1.14, 1.14, 1.14)
ob_plane_012.lineart.crease_threshold = 0.0
ob_plane_013.location = (-0.001421, -0.08041, 0.004265)
ob_plane_013.rotation_euler = (0.0, -1.864, 0.0)
ob_plane_013.scale = (0.8768, 0.8768, 0.8768)
ob_plane_013.lineart.crease_threshold = 0.0
ob_plane_014.location = (-0.001421, -0.08041, -0.003906)
ob_plane_014.rotation_euler = (0.0, 1.864, 0.0)
ob_plane_014.lineart.crease_threshold = 0.0
ob_plane_015.location = (0.4585, -0.08397, 0.6184)
ob_plane_015.rotation_euler = (0.0, 3.728, 0.0)
ob_plane_015.scale = (1.098, 1.098, 1.098)
ob_plane_015.lineart.crease_threshold = 0.0
ob_plane_016.location = (-1.927, -0.08041, 0.7465)
ob_plane_016.rotation_euler = (0.0, 1.864, 0.0)
ob_plane_016.scale = (2.381, 2.381, 2.381)
ob_plane_016.lineart.crease_threshold = 0.0
ob_plane_017.location = (1.63, -0.08041, 1.105)
ob_plane_017.rotation_euler = (0.0, 1.864, 0.0)
ob_plane_017.scale = (1.935, 1.935, 1.935)
ob_plane_017.lineart.crease_threshold = 0.0
ob_plane_018.location = (-1.862, -0.08041, 0.7465)
ob_plane_018.rotation_euler = (0.0, 1.864, 0.0)
ob_plane_018.scale = (1.94, 1.94, 1.94)
ob_plane_018.lineart.crease_threshold = 0.0
ob_plane_019.location = (1.687, -0.08041, 1.105)
ob_plane_019.rotation_euler = (0.0, 1.864, 0.0)
ob_plane_019.scale = (1.723, 1.723, 1.723)
ob_plane_019.lineart.crease_threshold = 0.0

# ---- collection membership
col_collection.objects.link(ob_cube)
col_collection.objects.link(ob_cube_001)
col_collection.objects.link(ob_plane)
col_collection.objects.link(ob_plane_001)
col_collection.objects.link(ob_plane_002)
col_collection.objects.link(ob_plane_003)
col_collection.objects.link(ob_plane_004)
col_collection.objects.link(ob_plane_005)
col_collection.objects.link(ob_plane_006)
col_collection.objects.link(ob_plane_007)
col_collection.objects.link(ob_plane_008)
col_collection.objects.link(ob_plane_009)
col_collection.objects.link(ob_plane_010)
col_collection.objects.link(ob_plane_011)
col_collection.objects.link(ob_plane_012)
col_collection.objects.link(ob_plane_013)
col_collection.objects.link(ob_plane_014)
col_collection.objects.link(ob_plane_015)
col_collection.objects.link(ob_plane_016)
col_collection.objects.link(ob_plane_017)
col_collection.objects.link(ob_plane_018)
col_collection.objects.link(ob_plane_019)

# ---- scene / render settings (as saved in the file)
scene.frame_start = 1; scene.frame_end = 1200; scene.frame_set(356)
scene.render.engine = 'BLENDER_EEVEE_NEXT'
scene.render.fps = 30
scene.render.frame_map_new = 400
scene.cycles.use_denoising = False
scene.cycles.samples = 128
scene.cycles.sampling_pattern = 'TABULATED_SOBOL'
scene.cycles.use_adaptive_sampling = False
scene.cycles.use_light_tree = False
scene.eevee.taa_samples = 64
scene.view_settings.view_transform = 'Filmic'
bpy.context.view_layer.update()

# ---- added for rendering (the .blend has no active camera and no usable light): camera, sun
cam_auto = bpy.data.cameras.new('AutoCamera')
cam_auto.lens = 50.0
cam_auto.sensor_width = 36.0
cam_auto.clip_end = 1000.0
ob_auto_camera = bpy.data.objects.new('AutoCamera', cam_auto)
scene.collection.objects.link(ob_auto_camera)
ob_auto_camera.location = (6.96221, -8.74708, 6.57954)
ob_auto_camera.rotation_euler = (1.09748, -7.21219e-08, 0.694738)
scene.camera = ob_auto_camera
light_auto_sun = bpy.data.lights.new('AutoSun', 'SUN')
light_auto_sun.energy = 3.0
light_auto_sun.angle = 0.0523599
ob_auto_sun = bpy.data.objects.new('AutoSun', light_auto_sun)
scene.collection.objects.link(ob_auto_sun)
ob_auto_sun.rotation_euler = (0.872665, 0.174533, 0.523599)
bpy.context.view_layer.update()
